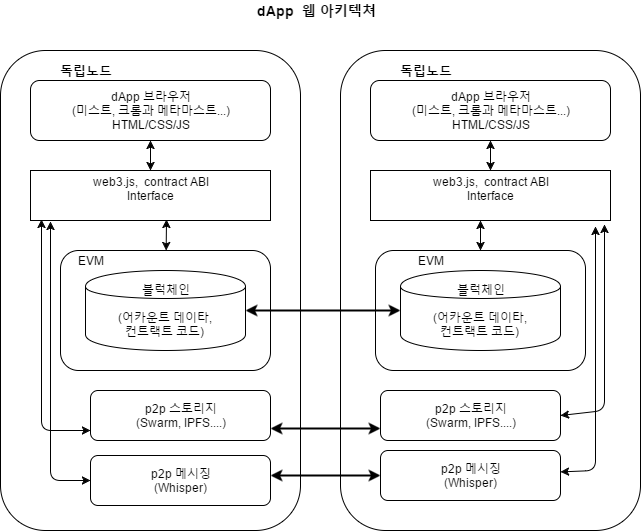

The diagram above was exported from draw.io. Its source (the exported page's mxGraphModel, read from the mxfile embedded in the PNG):
<mxGraphModel dx="872" dy="433" grid="1" gridSize="10" guides="1" tooltips="1" connect="1" arrows="1" fold="1" page="1" pageScale="1" pageWidth="850" pageHeight="1100" math="0" shadow="0">
  <root>
    <mxCell id="0" />
    <mxCell id="1" parent="0" />
    <mxCell id="6cc28dab44efb8e0-1" value="" style="rounded=1;whiteSpace=wrap;html=1;" vertex="1" parent="1">
      <mxGeometry x="150" y="100" width="300" height="480" as="geometry" />
    </mxCell>
    <mxCell id="6cc28dab44efb8e0-2" value="&lt;font style=&quot;font-size: 13px&quot;&gt;&lt;b&gt;독립노드&lt;/b&gt;&lt;/font&gt;" style="text;html=1;strokeColor=none;fillColor=none;align=center;verticalAlign=middle;whiteSpace=wrap;" vertex="1" parent="1">
      <mxGeometry x="205" y="110" width="60" height="20" as="geometry" />
    </mxCell>
    <mxCell id="6cc28dab44efb8e0-3" value="dApp 브라우저&lt;div&gt;(미스트, 크롬과 메타마스트...)&lt;/div&gt;&lt;div&gt;HTML/CSS/JS&lt;/div&gt;" style="rounded=1;whiteSpace=wrap;html=1;" vertex="1" parent="1">
      <mxGeometry x="180" y="130" width="240" height="60" as="geometry" />
    </mxCell>
    <mxCell id="6cc28dab44efb8e0-4" value="web3.js, &amp;nbsp;&lt;span&gt;contract ABI&lt;/span&gt;&lt;div&gt;Interface&lt;/div&gt;&lt;div&gt;&lt;div&gt;&lt;br&gt;&lt;/div&gt;&lt;/div&gt;" style="rounded=1;whiteSpace=wrap;html=1;arcSize=0;" vertex="1" parent="1">
      <mxGeometry x="180" y="220" width="240" height="50" as="geometry" />
    </mxCell>
    <mxCell id="6cc28dab44efb8e0-5" value="" style="rounded=1;whiteSpace=wrap;html=1;" vertex="1" parent="1">
      <mxGeometry x="210" y="300" width="210" height="120" as="geometry" />
    </mxCell>
    <mxCell id="6cc28dab44efb8e0-6" value="블럭체인&lt;div&gt;&lt;br&gt;&lt;div&gt;(어카운트 데이타,&amp;nbsp;&lt;/div&gt;&lt;div&gt;컨트랙트 코드)&amp;nbsp;&lt;/div&gt;&lt;/div&gt;" style="shape=cylinder;whiteSpace=wrap;html=1;" vertex="1" parent="1">
      <mxGeometry x="235" y="320" width="160" height="80" as="geometry" />
    </mxCell>
    <mxCell id="6cc28dab44efb8e0-8" value="EVM" style="text;html=1;strokeColor=none;fillColor=none;align=center;verticalAlign=middle;whiteSpace=wrap;" vertex="1" parent="1">
      <mxGeometry x="220" y="300" width="40" height="20" as="geometry" />
    </mxCell>
    <mxCell id="6cc28dab44efb8e0-9" value="" style="endArrow=classic;startArrow=classic;html=1;entryX=0.5;entryY=1;exitX=0.5;exitY=0;" edge="1" parent="1" source="6cc28dab44efb8e0-4" target="6cc28dab44efb8e0-3">
      <mxGeometry width="50" height="50" relative="1" as="geometry">
        <mxPoint x="230" y="240" as="sourcePoint" />
        <mxPoint x="280" y="190" as="targetPoint" />
      </mxGeometry>
    </mxCell>
    <mxCell id="6cc28dab44efb8e0-11" value="p2p 스토리지&lt;div&gt;(Swarm, IPFS....)&lt;/div&gt;" style="rounded=1;whiteSpace=wrap;html=1;" vertex="1" parent="1">
      <mxGeometry x="240" y="440" width="180" height="50" as="geometry" />
    </mxCell>
    <mxCell id="6cc28dab44efb8e0-32" value="&lt;font style=&quot;font-size: 14px&quot;&gt;&lt;b&gt;dApp &amp;nbsp;웹 아키텍쳐&lt;/b&gt;&lt;/font&gt;" style="text;html=1;strokeColor=none;fillColor=none;align=center;verticalAlign=middle;whiteSpace=wrap;" vertex="1" parent="1">
      <mxGeometry x="335" y="50" width="260" height="20" as="geometry" />
    </mxCell>
    <mxCell id="6cc28dab44efb8e0-33" style="edgeStyle=orthogonalEdgeStyle;rounded=0;html=1;exitX=1;exitY=0.5;entryX=1;entryY=0.5;jettySize=auto;orthogonalLoop=1;" edge="1" parent="1" source="6cc28dab44efb8e0-32" target="6cc28dab44efb8e0-32">
      <mxGeometry relative="1" as="geometry" />
    </mxCell>
    <mxCell id="1e3d2c4da1ead5b5-2" value="p2p 메시징&lt;div&gt;(Whisper)&lt;/div&gt;" style="rounded=1;whiteSpace=wrap;html=1;" vertex="1" parent="1">
      <mxGeometry x="240" y="505" width="180" height="50" as="geometry" />
    </mxCell>
    <mxCell id="1e3d2c4da1ead5b5-5" value="" style="endArrow=classic;startArrow=classic;html=1;entryX=0.567;entryY=0.98;entryPerimeter=0;" edge="1" parent="1" source="6cc28dab44efb8e0-5" target="6cc28dab44efb8e0-4">
      <mxGeometry width="50" height="50" relative="1" as="geometry">
        <mxPoint x="150" y="710" as="sourcePoint" />
        <mxPoint x="310" y="270" as="targetPoint" />
      </mxGeometry>
    </mxCell>
    <mxCell id="1e3d2c4da1ead5b5-10" value="" style="endArrow=classic;startArrow=classic;html=1;entryX=0.046;entryY=0.98;entryPerimeter=0;" edge="1" parent="1" target="6cc28dab44efb8e0-4">
      <mxGeometry width="50" height="50" relative="1" as="geometry">
        <mxPoint x="240" y="480" as="sourcePoint" />
        <mxPoint x="200" y="660" as="targetPoint" />
        <Array as="points">
          <mxPoint x="191" y="480" />
        </Array>
      </mxGeometry>
    </mxCell>
    <mxCell id="1e3d2c4da1ead5b5-11" value="" style="endArrow=classic;startArrow=classic;html=1;" edge="1" parent="1" source="1e3d2c4da1ead5b5-2">
      <mxGeometry width="50" height="50" relative="1" as="geometry">
        <mxPoint x="150" y="710" as="sourcePoint" />
        <mxPoint x="200" y="271" as="targetPoint" />
        <Array as="points">
          <mxPoint x="200" y="530" />
        </Array>
      </mxGeometry>
    </mxCell>
    <mxCell id="1e3d2c4da1ead5b5-12" value="" style="rounded=1;whiteSpace=wrap;html=1;" vertex="1" parent="1">
      <mxGeometry x="490" y="100" width="300" height="480" as="geometry" />
    </mxCell>
    <mxCell id="1e3d2c4da1ead5b5-13" value="&lt;font style=&quot;font-size: 13px&quot;&gt;&lt;b&gt;독립노드&lt;/b&gt;&lt;/font&gt;" style="text;html=1;strokeColor=none;fillColor=none;align=center;verticalAlign=middle;whiteSpace=wrap;" vertex="1" parent="1">
      <mxGeometry x="545" y="110" width="60" height="20" as="geometry" />
    </mxCell>
    <mxCell id="1e3d2c4da1ead5b5-14" value="dApp 브라우저&lt;div&gt;(미스트, 크롬과 메타마스트...)&lt;/div&gt;&lt;div&gt;HTML/CSS/JS&lt;/div&gt;" style="rounded=1;whiteSpace=wrap;html=1;" vertex="1" parent="1">
      <mxGeometry x="520" y="130" width="240" height="60" as="geometry" />
    </mxCell>
    <mxCell id="1e3d2c4da1ead5b5-15" value="web3.js, &amp;nbsp;&lt;span&gt;contract ABI&lt;/span&gt;&lt;div&gt;Interface&lt;/div&gt;&lt;div&gt;&lt;div&gt;&lt;br&gt;&lt;/div&gt;&lt;/div&gt;" style="rounded=1;whiteSpace=wrap;html=1;arcSize=0;" vertex="1" parent="1">
      <mxGeometry x="520" y="220" width="240" height="50" as="geometry" />
    </mxCell>
    <mxCell id="1e3d2c4da1ead5b5-16" value="" style="rounded=1;whiteSpace=wrap;html=1;" vertex="1" parent="1">
      <mxGeometry x="525" y="300" width="210" height="120" as="geometry" />
    </mxCell>
    <mxCell id="1e3d2c4da1ead5b5-17" value="블럭체인&lt;div&gt;&lt;br&gt;&lt;div&gt;(어카운트 데이타,&amp;nbsp;&lt;/div&gt;&lt;div&gt;컨트랙트 코드)&amp;nbsp;&lt;/div&gt;&lt;/div&gt;" style="shape=cylinder;whiteSpace=wrap;html=1;" vertex="1" parent="1">
      <mxGeometry x="550" y="320" width="160" height="80" as="geometry" />
    </mxCell>
    <mxCell id="1e3d2c4da1ead5b5-18" value="EVM" style="text;html=1;strokeColor=none;fillColor=none;align=center;verticalAlign=middle;whiteSpace=wrap;" vertex="1" parent="1">
      <mxGeometry x="560" y="300" width="40" height="20" as="geometry" />
    </mxCell>
    <mxCell id="1e3d2c4da1ead5b5-19" value="" style="endArrow=classic;startArrow=classic;html=1;entryX=0.5;entryY=1;exitX=0.5;exitY=0;" edge="1" source="1e3d2c4da1ead5b5-15" target="1e3d2c4da1ead5b5-14" parent="1">
      <mxGeometry width="50" height="50" relative="1" as="geometry">
        <mxPoint x="570" y="240" as="sourcePoint" />
        <mxPoint x="620" y="190" as="targetPoint" />
      </mxGeometry>
    </mxCell>
    <mxCell id="1e3d2c4da1ead5b5-20" value="p2p 스토리지&lt;div&gt;(Swarm, IPFS....)&lt;/div&gt;" style="rounded=1;whiteSpace=wrap;html=1;" vertex="1" parent="1">
      <mxGeometry x="530" y="440" width="180" height="50" as="geometry" />
    </mxCell>
    <mxCell id="1e3d2c4da1ead5b5-21" value="p2p 메시징&lt;div&gt;(Whisper)&lt;/div&gt;" style="rounded=1;whiteSpace=wrap;html=1;" vertex="1" parent="1">
      <mxGeometry x="530" y="500" width="180" height="50" as="geometry" />
    </mxCell>
    <mxCell id="1e3d2c4da1ead5b5-22" value="" style="endArrow=classic;startArrow=classic;html=1;" edge="1" source="1e3d2c4da1ead5b5-16" parent="1">
      <mxGeometry width="50" height="50" relative="1" as="geometry">
        <mxPoint x="490" y="710" as="sourcePoint" />
        <mxPoint x="630" y="270" as="targetPoint" />
      </mxGeometry>
    </mxCell>
    <mxCell id="1e3d2c4da1ead5b5-25" value="" style="endArrow=classic;startArrow=classic;html=1;entryX=0.975;entryY=1.08;entryPerimeter=0;exitX=1;exitY=0.5;" edge="1" parent="1" source="1e3d2c4da1ead5b5-20" target="1e3d2c4da1ead5b5-15">
      <mxGeometry width="50" height="50" relative="1" as="geometry">
        <mxPoint x="150" y="650" as="sourcePoint" />
        <mxPoint x="200" y="600" as="targetPoint" />
        <Array as="points">
          <mxPoint x="754" y="460" />
        </Array>
      </mxGeometry>
    </mxCell>
    <mxCell id="1e3d2c4da1ead5b5-26" value="" style="endArrow=classic;startArrow=classic;html=1;entryX=0.938;entryY=1.12;entryPerimeter=0;" edge="1" parent="1" source="1e3d2c4da1ead5b5-21" target="1e3d2c4da1ead5b5-15">
      <mxGeometry width="50" height="50" relative="1" as="geometry">
        <mxPoint x="230" y="650" as="sourcePoint" />
        <mxPoint x="200" y="600" as="targetPoint" />
        <Array as="points">
          <mxPoint x="745" y="520" />
        </Array>
      </mxGeometry>
    </mxCell>
    <mxCell id="1e3d2c4da1ead5b5-27" value="" style="endArrow=classic;startArrow=classic;html=1;strokeWidth=2;entryX=0;entryY=0.75;exitX=1;exitY=0.75;" edge="1" parent="1" source="6cc28dab44efb8e0-11" target="1e3d2c4da1ead5b5-20">
      <mxGeometry width="50" height="50" relative="1" as="geometry">
        <mxPoint x="150" y="650" as="sourcePoint" />
        <mxPoint x="200" y="600" as="targetPoint" />
      </mxGeometry>
    </mxCell>
    <mxCell id="1e3d2c4da1ead5b5-28" value="" style="endArrow=classic;startArrow=classic;html=1;strokeWidth=2;entryX=0;entryY=0.5;" edge="1" parent="1" target="1e3d2c4da1ead5b5-21">
      <mxGeometry width="50" height="50" relative="1" as="geometry">
        <mxPoint x="420" y="525" as="sourcePoint" />
        <mxPoint x="200" y="600" as="targetPoint" />
      </mxGeometry>
    </mxCell>
    <mxCell id="1e3d2c4da1ead5b5-29" value="" style="endArrow=classic;startArrow=classic;html=1;strokeWidth=2;exitX=1;exitY=0.5;entryX=0;entryY=0.5;" edge="1" parent="1" source="6cc28dab44efb8e0-6" target="1e3d2c4da1ead5b5-17">
      <mxGeometry width="50" height="50" relative="1" as="geometry">
        <mxPoint x="150" y="650" as="sourcePoint" />
        <mxPoint x="200" y="600" as="targetPoint" />
      </mxGeometry>
    </mxCell>
  </root>
</mxGraphModel>